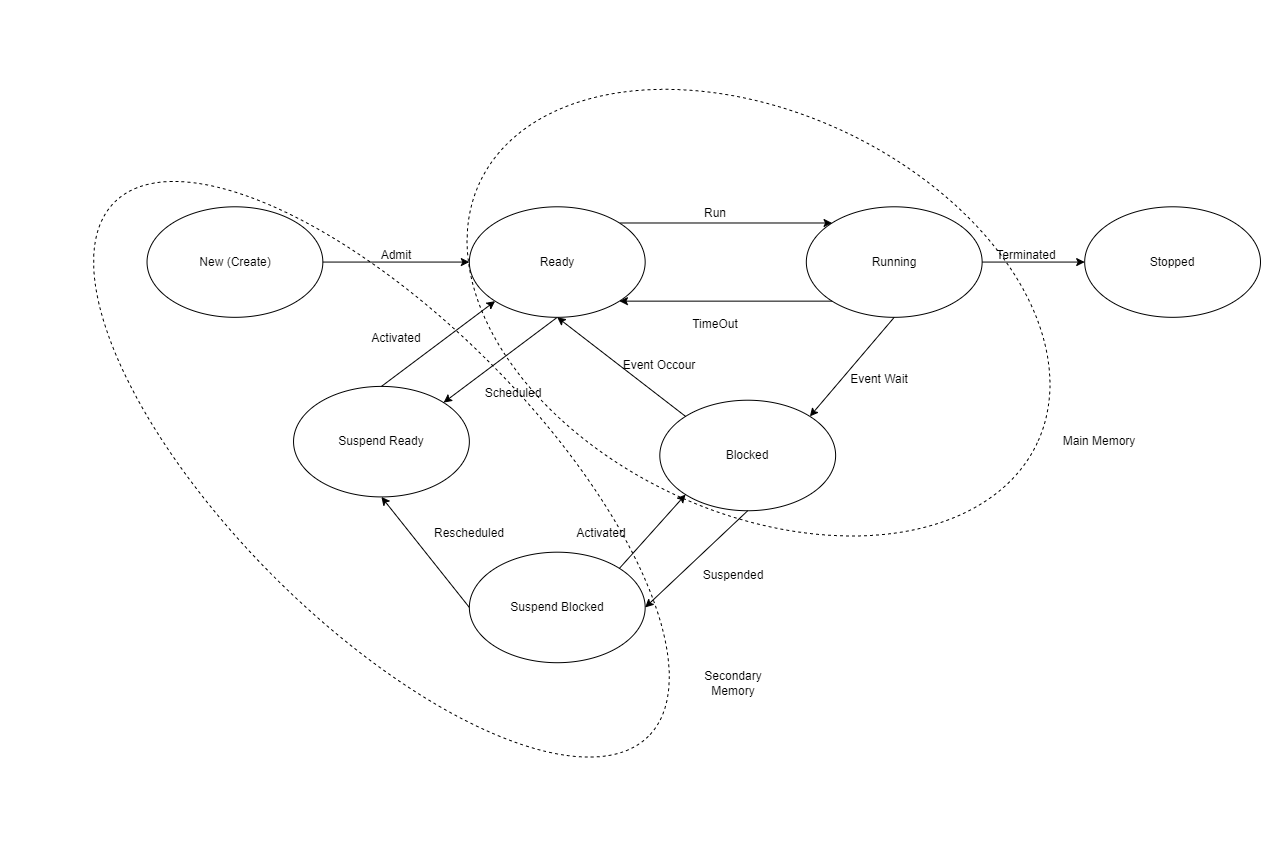

The diagram above was exported from draw.io. Its source (the exported page's mxGraphModel, read from the mxfile embedded in the PNG):
<mxGraphModel dx="2225" dy="1849" grid="1" gridSize="10" guides="1" tooltips="1" connect="1" arrows="1" fold="1" page="1" pageScale="1" pageWidth="827" pageHeight="1169" math="0" shadow="0">
  <root>
    <mxCell id="0" />
    <mxCell id="1" parent="0" />
    <mxCell id="42" value="" style="group" vertex="1" connectable="0" parent="1">
      <mxGeometry x="-460" y="-260" width="1260" height="820.02" as="geometry" />
    </mxCell>
    <mxCell id="43" value="New (Create)" style="ellipse;whiteSpace=wrap;html=1;" vertex="1" parent="42">
      <mxGeometry x="146.53403392097" y="198.29968884830464" width="175.81041569668898" height="110.52380491959528" as="geometry" />
    </mxCell>
    <mxCell id="44" value="Running" style="ellipse;whiteSpace=wrap;html=1;" vertex="1" parent="42">
      <mxGeometry x="805.8230927835535" y="198.29968884830464" width="175.81041569668898" height="110.52380491959528" as="geometry" />
    </mxCell>
    <mxCell id="45" value="Blocked" style="ellipse;whiteSpace=wrap;html=1;" vertex="1" parent="42">
      <mxGeometry x="659.3144130363127" y="391.7163474575965" width="175.81041569668898" height="110.52380491959528" as="geometry" />
    </mxCell>
    <mxCell id="46" style="edgeStyle=none;html=1;exitX=0.5;exitY=1;exitDx=0;exitDy=0;entryX=1;entryY=0;entryDx=0;entryDy=0;" edge="1" parent="42" source="44" target="45">
      <mxGeometry relative="1" as="geometry" />
    </mxCell>
    <mxCell id="47" value="Suspend Ready" style="ellipse;whiteSpace=wrap;html=1;" vertex="1" parent="42">
      <mxGeometry x="293.0427136682108" y="377.90087184264706" width="175.81041569668898" height="110.52380491959528" as="geometry" />
    </mxCell>
    <mxCell id="48" style="edgeStyle=none;html=1;exitX=1;exitY=0;exitDx=0;exitDy=0;entryX=0;entryY=0;entryDx=0;entryDy=0;" edge="1" parent="42" source="50" target="44">
      <mxGeometry relative="1" as="geometry">
        <mxPoint x="688.616148985761" y="281.1925425380011" as="targetPoint" />
      </mxGeometry>
    </mxCell>
    <mxCell id="49" style="edgeStyle=none;html=1;exitX=0.5;exitY=1;exitDx=0;exitDy=0;entryX=1;entryY=0;entryDx=0;entryDy=0;" edge="1" parent="42" source="50" target="47">
      <mxGeometry relative="1" as="geometry" />
    </mxCell>
    <mxCell id="50" value="Ready" style="ellipse;whiteSpace=wrap;html=1;" vertex="1" parent="42">
      <mxGeometry x="468.8531293648997" y="198.29968884830464" width="175.81041569668898" height="110.52380491959528" as="geometry" />
    </mxCell>
    <mxCell id="51" style="edgeStyle=none;html=1;exitX=1;exitY=0.5;exitDx=0;exitDy=0;" edge="1" parent="42" source="43" target="50">
      <mxGeometry relative="1" as="geometry" />
    </mxCell>
    <mxCell id="52" style="edgeStyle=none;html=1;exitX=0;exitY=1;exitDx=0;exitDy=0;entryX=1;entryY=1;entryDx=0;entryDy=0;" edge="1" parent="42" source="44" target="50">
      <mxGeometry relative="1" as="geometry" />
    </mxCell>
    <mxCell id="53" style="edgeStyle=none;html=1;exitX=0;exitY=0;exitDx=0;exitDy=0;entryX=0.5;entryY=1;entryDx=0;entryDy=0;" edge="1" parent="42" source="45" target="50">
      <mxGeometry relative="1" as="geometry" />
    </mxCell>
    <mxCell id="54" style="edgeStyle=none;html=1;exitX=0.5;exitY=0;exitDx=0;exitDy=0;entryX=0;entryY=1;entryDx=0;entryDy=0;" edge="1" parent="42" source="47" target="50">
      <mxGeometry relative="1" as="geometry" />
    </mxCell>
    <mxCell id="55" style="edgeStyle=none;html=1;exitX=1;exitY=0;exitDx=0;exitDy=0;entryX=0;entryY=1;entryDx=0;entryDy=0;" edge="1" parent="42" source="57" target="45">
      <mxGeometry relative="1" as="geometry" />
    </mxCell>
    <mxCell id="56" style="edgeStyle=none;html=1;exitX=0;exitY=0.5;exitDx=0;exitDy=0;entryX=0.5;entryY=1;entryDx=0;entryDy=0;" edge="1" parent="42" source="57" target="47">
      <mxGeometry relative="1" as="geometry" />
    </mxCell>
    <mxCell id="57" value="Suspend Blocked" style="ellipse;whiteSpace=wrap;html=1;" vertex="1" parent="42">
      <mxGeometry x="468.8531293648997" y="543.6865792220399" width="175.81041569668898" height="110.52380491959528" as="geometry" />
    </mxCell>
    <mxCell id="58" style="edgeStyle=none;html=1;exitX=0.5;exitY=1;exitDx=0;exitDy=0;entryX=1;entryY=0.5;entryDx=0;entryDy=0;" edge="1" parent="42" source="45" target="57">
      <mxGeometry relative="1" as="geometry" />
    </mxCell>
    <mxCell id="59" value="Stopped" style="ellipse;whiteSpace=wrap;html=1;" vertex="1" parent="42">
      <mxGeometry x="1084.189584303311" y="198.29968884830464" width="175.81041569668898" height="110.52380491959528" as="geometry" />
    </mxCell>
    <mxCell id="60" style="edgeStyle=none;html=1;exitX=1;exitY=0.5;exitDx=0;exitDy=0;entryX=0;entryY=0.5;entryDx=0;entryDy=0;" edge="1" parent="42" source="44" target="59">
      <mxGeometry relative="1" as="geometry" />
    </mxCell>
    <mxCell id="61" value="" style="ellipse;whiteSpace=wrap;html=1;rotation=45;fillColor=none;dashed=1;" vertex="1" parent="42">
      <mxGeometry x="3.365752071966293" y="308.82349376789995" width="755.1643388891781" height="303.9404635288871" as="geometry" />
    </mxCell>
    <mxCell id="62" value="" style="ellipse;whiteSpace=wrap;html=1;rotation=25;fillColor=none;dashed=1;" vertex="1" parent="42">
      <mxGeometry x="450.3490831128232" y="103.8432820688955" width="615.3364549384113" height="400.6487928335329" as="geometry" />
    </mxCell>
    <mxCell id="63" value="Main Memory" style="text;html=1;strokeColor=none;fillColor=none;align=center;verticalAlign=middle;whiteSpace=wrap;rounded=0;dashed=1;" vertex="1" parent="42">
      <mxGeometry x="1054.887848353863" y="412.43956088002057" width="87.90520784834449" height="41.44642684484823" as="geometry" />
    </mxCell>
    <mxCell id="64" value="Secondary Memory" style="text;html=1;strokeColor=none;fillColor=none;align=center;verticalAlign=middle;whiteSpace=wrap;rounded=0;dashed=1;" vertex="1" parent="42">
      <mxGeometry x="688.616148985761" y="654.2103841416352" width="87.90520784834449" height="41.44642684484823" as="geometry" />
    </mxCell>
    <mxCell id="65" value="Admit" style="text;html=1;strokeColor=none;fillColor=none;align=center;verticalAlign=middle;whiteSpace=wrap;rounded=0;dashed=1;" vertex="1" parent="42">
      <mxGeometry x="351.6461855671072" y="225.93064007820345" width="87.90520784834449" height="41.44642684484823" as="geometry" />
    </mxCell>
    <mxCell id="66" value="Run" style="text;html=1;strokeColor=none;fillColor=none;align=center;verticalAlign=middle;whiteSpace=wrap;rounded=0;dashed=1;" vertex="1" parent="42">
      <mxGeometry x="670.6248831127997" y="184.4842132333552" width="87.90520784834449" height="41.44642684484823" as="geometry" />
    </mxCell>
    <mxCell id="67" value="TimeOut" style="text;html=1;strokeColor=none;fillColor=none;align=center;verticalAlign=middle;whiteSpace=wrap;rounded=0;dashed=1;" vertex="1" parent="42">
      <mxGeometry x="670.6248831127997" y="295.0080181529505" width="87.90520784834449" height="41.44642684484823" as="geometry" />
    </mxCell>
    <mxCell id="68" value="Terminated" style="text;html=1;strokeColor=none;fillColor=none;align=center;verticalAlign=middle;whiteSpace=wrap;rounded=0;dashed=1;" vertex="1" parent="42">
      <mxGeometry x="981.6335084802424" y="225.93064007820345" width="87.90520784834449" height="41.44642684484823" as="geometry" />
    </mxCell>
    <mxCell id="69" value="Event Wait" style="text;html=1;strokeColor=none;fillColor=none;align=center;verticalAlign=middle;whiteSpace=wrap;rounded=0;dashed=1;" vertex="1" parent="42">
      <mxGeometry x="835.1248287330018" y="350.2699206127482" width="87.90520784834449" height="41.44642684484823" as="geometry" />
    </mxCell>
    <mxCell id="70" value="Rescheduled" style="text;html=1;strokeColor=none;fillColor=none;align=center;verticalAlign=middle;whiteSpace=wrap;rounded=0;dashed=1;" vertex="1" parent="42">
      <mxGeometry x="424.90052544072756" y="504.49207490242844" width="87.90520784834449" height="41.44642684484823" as="geometry" />
    </mxCell>
    <mxCell id="71" value="Activated" style="text;html=1;strokeColor=none;fillColor=none;align=center;verticalAlign=middle;whiteSpace=wrap;rounded=0;dashed=1;" vertex="1" parent="42">
      <mxGeometry x="351.6461855671072" y="308.82349376789995" width="87.90520784834449" height="41.44642684484823" as="geometry" />
    </mxCell>
    <mxCell id="72" value="Scheduled" style="text;html=1;strokeColor=none;fillColor=none;align=center;verticalAlign=middle;whiteSpace=wrap;rounded=0;dashed=1;" vertex="1" parent="42">
      <mxGeometry x="468.8531293648997" y="364.08539622769763" width="87.90520784834449" height="41.44642684484823" as="geometry" />
    </mxCell>
    <mxCell id="73" value="Activated" style="text;html=1;strokeColor=none;fillColor=none;align=center;verticalAlign=middle;whiteSpace=wrap;rounded=0;dashed=1;" vertex="1" parent="42">
      <mxGeometry x="556.7583372132441" y="504.49207490242844" width="87.90520784834449" height="41.44642684484823" as="geometry" />
    </mxCell>
    <mxCell id="74" value="Suspended" style="text;html=1;strokeColor=none;fillColor=none;align=center;verticalAlign=middle;whiteSpace=wrap;rounded=0;dashed=1;" vertex="1" parent="42">
      <mxGeometry x="688.616148985761" y="545.9385017472767" width="87.90520784834449" height="41.44642684484823" as="geometry" />
    </mxCell>
    <mxCell id="75" value="Event Occour" style="text;html=1;strokeColor=none;fillColor=none;align=center;verticalAlign=middle;whiteSpace=wrap;rounded=0;dashed=1;" vertex="1" parent="42">
      <mxGeometry x="615.3618091121406" y="336.45444499779876" width="87.90520784834449" height="41.44642684484823" as="geometry" />
    </mxCell>
  </root>
</mxGraphModel>